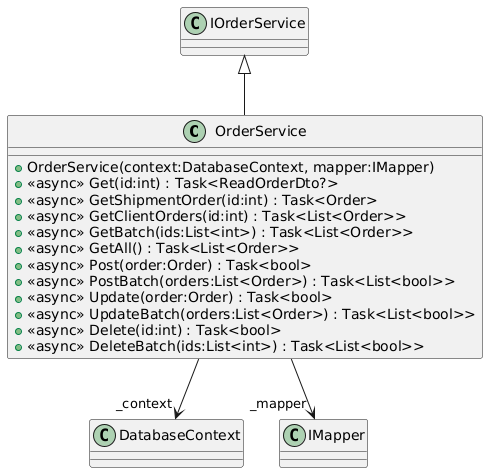

The diagram above was rendered by PlantUML. Its source (embedded in the PNG):
@startuml
class OrderService {
    + OrderService(context:DatabaseContext, mapper:IMapper)
    + <<async>> Get(id:int) : Task<ReadOrderDto?>
    + <<async>> GetShipmentOrder(id:int) : Task<Order>
    + <<async>> GetClientOrders(id:int) : Task<List<Order>>
    + <<async>> GetBatch(ids:List<int>) : Task<List<Order>>
    + <<async>> GetAll() : Task<List<Order>>
    + <<async>> Post(order:Order) : Task<bool>
    + <<async>> PostBatch(orders:List<Order>) : Task<List<bool>>
    + <<async>> Update(order:Order) : Task<bool>
    + <<async>> UpdateBatch(orders:List<Order>) : Task<List<bool>>
    + <<async>> Delete(id:int) : Task<bool>
    + <<async>> DeleteBatch(ids:List<int>) : Task<List<bool>>
}
IOrderService <|-- OrderService
OrderService --> "_context" DatabaseContext
OrderService --> "_mapper" IMapper
@enduml